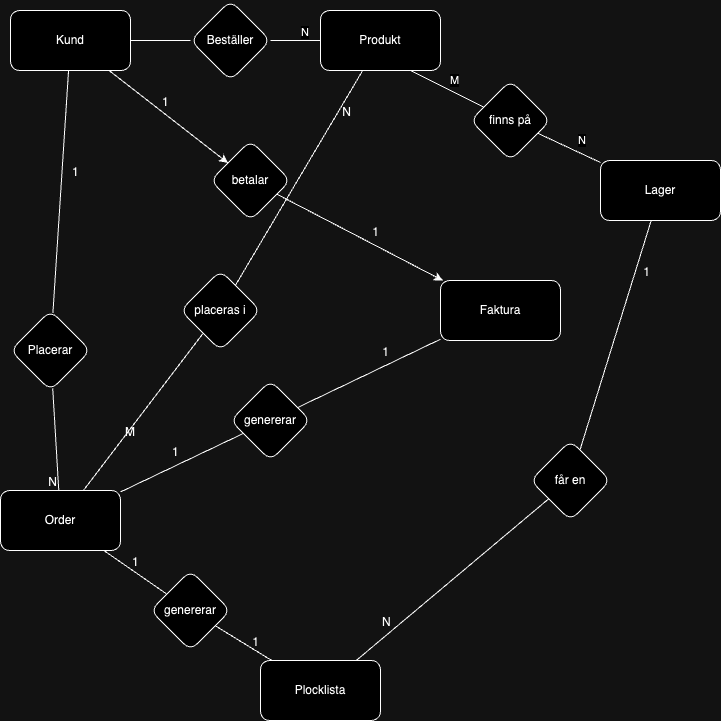

The diagram above was exported from draw.io. Its source (the exported page's mxGraphModel, read from the mxfile embedded in the PNG):
<mxGraphModel dx="2074" dy="1036" grid="1" gridSize="10" guides="1" tooltips="1" connect="1" arrows="1" fold="1" page="1" pageScale="1" pageWidth="850" pageHeight="1100" math="0" shadow="0" extFonts="Permanent Marker^https://fonts.googleapis.com/css?family=Permanent+Marker">
  <root>
    <mxCell id="0" />
    <mxCell id="1" parent="0" />
    <mxCell id="XllA5q66frfmDYmPdpHJ-1" value="Kund" style="rounded=1;whiteSpace=wrap;html=1;labelBackgroundColor=none;" parent="1" vertex="1">
      <mxGeometry x="90" y="100" width="120" height="60" as="geometry" />
    </mxCell>
    <mxCell id="XllA5q66frfmDYmPdpHJ-2" value="Produkt" style="rounded=1;whiteSpace=wrap;html=1;labelBackgroundColor=none;" parent="1" vertex="1">
      <mxGeometry x="400" y="100" width="120" height="60" as="geometry" />
    </mxCell>
    <mxCell id="XllA5q66frfmDYmPdpHJ-3" value="Order" style="rounded=1;whiteSpace=wrap;html=1;labelBackgroundColor=none;" parent="1" vertex="1">
      <mxGeometry x="80" y="580" width="120" height="60" as="geometry" />
    </mxCell>
    <mxCell id="XllA5q66frfmDYmPdpHJ-4" value="Faktura" style="rounded=1;whiteSpace=wrap;html=1;labelBackgroundColor=none;" parent="1" vertex="1">
      <mxGeometry x="520" y="370" width="120" height="60" as="geometry" />
    </mxCell>
    <mxCell id="XllA5q66frfmDYmPdpHJ-5" value="Lager" style="rounded=1;whiteSpace=wrap;html=1;labelBackgroundColor=none;" parent="1" vertex="1">
      <mxGeometry x="680" y="250" width="120" height="60" as="geometry" />
    </mxCell>
    <mxCell id="XllA5q66frfmDYmPdpHJ-6" value="Plocklista" style="rounded=1;whiteSpace=wrap;html=1;labelBackgroundColor=none;" parent="1" vertex="1">
      <mxGeometry x="340" y="750" width="120" height="60" as="geometry" />
    </mxCell>
    <mxCell id="XllA5q66frfmDYmPdpHJ-7" value="Beställer" style="rhombus;whiteSpace=wrap;html=1;labelBackgroundColor=none;rounded=1;" parent="1" vertex="1">
      <mxGeometry x="270" y="90" width="80" height="80" as="geometry" />
    </mxCell>
    <mxCell id="XllA5q66frfmDYmPdpHJ-8" value="" style="endArrow=none;html=1;rounded=1;labelBackgroundColor=none;fontColor=default;" parent="1" source="XllA5q66frfmDYmPdpHJ-1" target="XllA5q66frfmDYmPdpHJ-7" edge="1">
      <mxGeometry width="50" height="50" relative="1" as="geometry">
        <mxPoint x="400" y="550" as="sourcePoint" />
        <mxPoint x="450" y="500" as="targetPoint" />
      </mxGeometry>
    </mxCell>
    <mxCell id="XllA5q66frfmDYmPdpHJ-16" value="" style="endArrow=none;html=1;rounded=1;labelBackgroundColor=none;fontColor=default;" parent="1" source="XllA5q66frfmDYmPdpHJ-15" target="XllA5q66frfmDYmPdpHJ-1" edge="1">
      <mxGeometry width="50" height="50" relative="1" as="geometry">
        <mxPoint x="400" y="550" as="sourcePoint" />
        <mxPoint x="450" y="500" as="targetPoint" />
      </mxGeometry>
    </mxCell>
    <mxCell id="XllA5q66frfmDYmPdpHJ-17" value="" style="endArrow=none;html=1;rounded=1;labelBackgroundColor=none;fontColor=default;" parent="1" source="XllA5q66frfmDYmPdpHJ-4" target="XllA5q66frfmDYmPdpHJ-15" edge="1">
      <mxGeometry width="50" height="50" relative="1" as="geometry">
        <mxPoint x="400" y="550" as="sourcePoint" />
        <mxPoint x="450" y="500" as="targetPoint" />
      </mxGeometry>
    </mxCell>
    <mxCell id="XllA5q66frfmDYmPdpHJ-25" value="" style="endArrow=none;html=1;rounded=1;labelBackgroundColor=none;fontColor=default;" parent="1" source="XllA5q66frfmDYmPdpHJ-26" edge="1">
      <mxGeometry width="50" height="50" relative="1" as="geometry">
        <mxPoint x="400" y="550" as="sourcePoint" />
        <mxPoint x="490" y="160" as="targetPoint" />
      </mxGeometry>
    </mxCell>
    <mxCell id="XllA5q66frfmDYmPdpHJ-27" value="" style="endArrow=none;html=1;rounded=1;labelBackgroundColor=none;fontColor=default;" parent="1" source="XllA5q66frfmDYmPdpHJ-5" target="XllA5q66frfmDYmPdpHJ-26" edge="1">
      <mxGeometry width="50" height="50" relative="1" as="geometry">
        <mxPoint x="600" y="192" as="sourcePoint" />
        <mxPoint x="490" y="160" as="targetPoint" />
      </mxGeometry>
    </mxCell>
    <mxCell id="XllA5q66frfmDYmPdpHJ-26" value="finns på" style="rhombus;whiteSpace=wrap;html=1;labelBackgroundColor=none;rounded=1;" parent="1" vertex="1">
      <mxGeometry x="550" y="170" width="80" height="80" as="geometry" />
    </mxCell>
    <mxCell id="XllA5q66frfmDYmPdpHJ-43" value="N" style="edgeLabel;resizable=0;html=1;align=left;verticalAlign=bottom;" parent="1" connectable="0" vertex="1">
      <mxGeometry x="240" y="150" as="geometry">
        <mxPoint x="139" y="-20" as="offset" />
      </mxGeometry>
    </mxCell>
    <mxCell id="XllA5q66frfmDYmPdpHJ-44" value="M" style="edgeLabel;resizable=0;html=1;align=left;verticalAlign=bottom;" parent="1" connectable="0" vertex="1">
      <mxGeometry x="250" y="150" as="geometry">
        <mxPoint x="278" y="28" as="offset" />
      </mxGeometry>
    </mxCell>
    <mxCell id="XllA5q66frfmDYmPdpHJ-46" value="N" style="edgeLabel;resizable=0;html=1;align=left;verticalAlign=bottom;" parent="1" connectable="0" vertex="1">
      <mxGeometry x="230" y="140" as="geometry">
        <mxPoint x="426" y="98" as="offset" />
      </mxGeometry>
    </mxCell>
    <mxCell id="XllA5q66frfmDYmPdpHJ-48" value="" style="endArrow=none;html=1;rounded=0;" parent="1" source="XllA5q66frfmDYmPdpHJ-7" target="XllA5q66frfmDYmPdpHJ-2" edge="1">
      <mxGeometry width="50" height="50" relative="1" as="geometry">
        <mxPoint x="400" y="550" as="sourcePoint" />
        <mxPoint x="450" y="500" as="targetPoint" />
      </mxGeometry>
    </mxCell>
    <mxCell id="XllA5q66frfmDYmPdpHJ-53" value="" style="endArrow=classic;html=1;rounded=0;" parent="1" source="XllA5q66frfmDYmPdpHJ-15" target="XllA5q66frfmDYmPdpHJ-4" edge="1">
      <mxGeometry relative="1" as="geometry">
        <mxPoint x="340" y="510" as="sourcePoint" />
        <mxPoint x="500" y="510" as="targetPoint" />
      </mxGeometry>
    </mxCell>
    <mxCell id="XllA5q66frfmDYmPdpHJ-57" value="" style="endArrow=classic;html=1;rounded=0;" parent="1" source="XllA5q66frfmDYmPdpHJ-1" target="XllA5q66frfmDYmPdpHJ-15" edge="1">
      <mxGeometry relative="1" as="geometry">
        <mxPoint x="198" y="160" as="sourcePoint" />
        <mxPoint x="532" y="370" as="targetPoint" />
      </mxGeometry>
    </mxCell>
    <mxCell id="XllA5q66frfmDYmPdpHJ-61" value="" style="endArrow=none;html=1;rounded=0;" parent="1" source="XllA5q66frfmDYmPdpHJ-15" target="XllA5q66frfmDYmPdpHJ-4" edge="1">
      <mxGeometry relative="1" as="geometry">
        <mxPoint x="340" y="510" as="sourcePoint" />
        <mxPoint x="500" y="510" as="targetPoint" />
      </mxGeometry>
    </mxCell>
    <mxCell id="XllA5q66frfmDYmPdpHJ-63" value="1" style="resizable=0;html=1;whiteSpace=wrap;align=right;verticalAlign=bottom;" parent="XllA5q66frfmDYmPdpHJ-61" connectable="0" vertex="1">
      <mxGeometry x="1" relative="1" as="geometry">
        <mxPoint x="-62" y="-40" as="offset" />
      </mxGeometry>
    </mxCell>
    <mxCell id="XllA5q66frfmDYmPdpHJ-64" value="" style="endArrow=none;html=1;rounded=0;" parent="1" source="XllA5q66frfmDYmPdpHJ-1" target="XllA5q66frfmDYmPdpHJ-15" edge="1">
      <mxGeometry relative="1" as="geometry">
        <mxPoint x="198" y="160" as="sourcePoint" />
        <mxPoint x="532" y="370" as="targetPoint" />
      </mxGeometry>
    </mxCell>
    <mxCell id="XllA5q66frfmDYmPdpHJ-65" value="1" style="resizable=0;html=1;whiteSpace=wrap;align=left;verticalAlign=bottom;" parent="XllA5q66frfmDYmPdpHJ-64" connectable="0" vertex="1">
      <mxGeometry x="-1" relative="1" as="geometry">
        <mxPoint x="51" y="40" as="offset" />
      </mxGeometry>
    </mxCell>
    <mxCell id="XllA5q66frfmDYmPdpHJ-15" value="betalar" style="rhombus;whiteSpace=wrap;html=1;labelBackgroundColor=none;rounded=1;" parent="1" vertex="1">
      <mxGeometry x="290" y="230" width="80" height="80" as="geometry" />
    </mxCell>
    <mxCell id="XllA5q66frfmDYmPdpHJ-69" value="" style="endArrow=none;html=1;rounded=0;" parent="1" source="XllA5q66frfmDYmPdpHJ-12" target="XllA5q66frfmDYmPdpHJ-3" edge="1">
      <mxGeometry relative="1" as="geometry">
        <mxPoint x="340" y="510" as="sourcePoint" />
        <mxPoint x="500" y="510" as="targetPoint" />
      </mxGeometry>
    </mxCell>
    <mxCell id="XllA5q66frfmDYmPdpHJ-71" value="N" style="resizable=0;html=1;whiteSpace=wrap;align=right;verticalAlign=bottom;" parent="XllA5q66frfmDYmPdpHJ-69" connectable="0" vertex="1">
      <mxGeometry x="1" relative="1" as="geometry" />
    </mxCell>
    <mxCell id="XllA5q66frfmDYmPdpHJ-72" value="" style="endArrow=none;html=1;rounded=0;" parent="1" source="XllA5q66frfmDYmPdpHJ-1" target="XllA5q66frfmDYmPdpHJ-12" edge="1">
      <mxGeometry relative="1" as="geometry">
        <mxPoint x="149" y="160" as="sourcePoint" />
        <mxPoint x="141" y="580" as="targetPoint" />
        <Array as="points" />
      </mxGeometry>
    </mxCell>
    <mxCell id="XllA5q66frfmDYmPdpHJ-73" value="1" style="resizable=0;html=1;whiteSpace=wrap;align=left;verticalAlign=bottom;" parent="XllA5q66frfmDYmPdpHJ-72" connectable="0" vertex="1">
      <mxGeometry x="-1" relative="1" as="geometry">
        <mxPoint x="2" y="110" as="offset" />
      </mxGeometry>
    </mxCell>
    <mxCell id="XllA5q66frfmDYmPdpHJ-12" value="Placerar" style="rhombus;whiteSpace=wrap;html=1;labelBackgroundColor=none;rounded=1;" parent="1" vertex="1">
      <mxGeometry x="90" y="400" width="80" height="80" as="geometry" />
    </mxCell>
    <mxCell id="XllA5q66frfmDYmPdpHJ-75" value="" style="endArrow=none;html=1;rounded=0;" parent="1" source="XllA5q66frfmDYmPdpHJ-19" target="XllA5q66frfmDYmPdpHJ-2" edge="1">
      <mxGeometry relative="1" as="geometry">
        <mxPoint x="340" y="510" as="sourcePoint" />
        <mxPoint x="500" y="510" as="targetPoint" />
      </mxGeometry>
    </mxCell>
    <mxCell id="XllA5q66frfmDYmPdpHJ-77" value="N" style="resizable=0;html=1;whiteSpace=wrap;align=right;verticalAlign=bottom;" parent="XllA5q66frfmDYmPdpHJ-75" connectable="0" vertex="1">
      <mxGeometry x="1" relative="1" as="geometry">
        <mxPoint x="-10" y="50" as="offset" />
      </mxGeometry>
    </mxCell>
    <mxCell id="XllA5q66frfmDYmPdpHJ-78" value="" style="endArrow=none;html=1;rounded=0;" parent="1" source="XllA5q66frfmDYmPdpHJ-29" target="XllA5q66frfmDYmPdpHJ-4" edge="1">
      <mxGeometry relative="1" as="geometry">
        <mxPoint x="340" y="510" as="sourcePoint" />
        <mxPoint x="500" y="510" as="targetPoint" />
      </mxGeometry>
    </mxCell>
    <mxCell id="XllA5q66frfmDYmPdpHJ-80" value="1" style="resizable=0;html=1;whiteSpace=wrap;align=right;verticalAlign=bottom;" parent="XllA5q66frfmDYmPdpHJ-78" connectable="0" vertex="1">
      <mxGeometry x="1" relative="1" as="geometry">
        <mxPoint x="-50" y="21" as="offset" />
      </mxGeometry>
    </mxCell>
    <mxCell id="XllA5q66frfmDYmPdpHJ-81" value="" style="endArrow=none;html=1;rounded=0;" parent="1" source="XllA5q66frfmDYmPdpHJ-3" target="XllA5q66frfmDYmPdpHJ-29" edge="1">
      <mxGeometry relative="1" as="geometry">
        <mxPoint x="200" y="581" as="sourcePoint" />
        <mxPoint x="520" y="429" as="targetPoint" />
      </mxGeometry>
    </mxCell>
    <mxCell id="XllA5q66frfmDYmPdpHJ-82" value="1" style="resizable=0;html=1;whiteSpace=wrap;align=left;verticalAlign=bottom;" parent="XllA5q66frfmDYmPdpHJ-81" connectable="0" vertex="1">
      <mxGeometry x="-1" relative="1" as="geometry">
        <mxPoint x="50" y="-31" as="offset" />
      </mxGeometry>
    </mxCell>
    <mxCell id="XllA5q66frfmDYmPdpHJ-29" value="genererar" style="rhombus;whiteSpace=wrap;html=1;labelBackgroundColor=none;rounded=1;" parent="1" vertex="1">
      <mxGeometry x="310" y="470" width="80" height="80" as="geometry" />
    </mxCell>
    <mxCell id="XllA5q66frfmDYmPdpHJ-84" value="" style="endArrow=none;html=1;rounded=0;" parent="1" source="XllA5q66frfmDYmPdpHJ-3" target="XllA5q66frfmDYmPdpHJ-19" edge="1">
      <mxGeometry relative="1" as="geometry">
        <mxPoint x="160" y="580" as="sourcePoint" />
        <mxPoint x="440" y="160" as="targetPoint" />
      </mxGeometry>
    </mxCell>
    <mxCell id="XllA5q66frfmDYmPdpHJ-85" value="M" style="resizable=0;html=1;whiteSpace=wrap;align=left;verticalAlign=bottom;" parent="XllA5q66frfmDYmPdpHJ-84" connectable="0" vertex="1">
      <mxGeometry x="-1" relative="1" as="geometry">
        <mxPoint x="40" y="-50" as="offset" />
      </mxGeometry>
    </mxCell>
    <mxCell id="XllA5q66frfmDYmPdpHJ-19" value="placeras i" style="rhombus;whiteSpace=wrap;html=1;labelBackgroundColor=none;rounded=1;" parent="1" vertex="1">
      <mxGeometry x="260" y="360" width="80" height="80" as="geometry" />
    </mxCell>
    <mxCell id="XllA5q66frfmDYmPdpHJ-87" value="" style="endArrow=none;html=1;rounded=0;" parent="1" source="XllA5q66frfmDYmPdpHJ-32" target="XllA5q66frfmDYmPdpHJ-6" edge="1">
      <mxGeometry relative="1" as="geometry">
        <mxPoint x="340" y="510" as="sourcePoint" />
        <mxPoint x="500" y="510" as="targetPoint" />
      </mxGeometry>
    </mxCell>
    <mxCell id="XllA5q66frfmDYmPdpHJ-89" value="1" style="resizable=0;html=1;whiteSpace=wrap;align=right;verticalAlign=bottom;" parent="XllA5q66frfmDYmPdpHJ-87" connectable="0" vertex="1">
      <mxGeometry x="1" relative="1" as="geometry">
        <mxPoint x="-11" y="-10" as="offset" />
      </mxGeometry>
    </mxCell>
    <mxCell id="XllA5q66frfmDYmPdpHJ-90" value="" style="endArrow=none;html=1;rounded=0;" parent="1" source="XllA5q66frfmDYmPdpHJ-3" target="XllA5q66frfmDYmPdpHJ-32" edge="1">
      <mxGeometry relative="1" as="geometry">
        <mxPoint x="186" y="640" as="sourcePoint" />
        <mxPoint x="354" y="750" as="targetPoint" />
      </mxGeometry>
    </mxCell>
    <mxCell id="XllA5q66frfmDYmPdpHJ-91" value="1" style="resizable=0;html=1;whiteSpace=wrap;align=left;verticalAlign=bottom;" parent="XllA5q66frfmDYmPdpHJ-90" connectable="0" vertex="1">
      <mxGeometry x="-1" relative="1" as="geometry">
        <mxPoint x="27" y="20" as="offset" />
      </mxGeometry>
    </mxCell>
    <mxCell id="XllA5q66frfmDYmPdpHJ-32" value="genererar" style="rhombus;whiteSpace=wrap;html=1;labelBackgroundColor=none;rounded=1;" parent="1" vertex="1">
      <mxGeometry x="230" y="660" width="80" height="80" as="geometry" />
    </mxCell>
    <mxCell id="XllA5q66frfmDYmPdpHJ-93" value="" style="endArrow=none;html=1;rounded=0;" parent="1" source="XllA5q66frfmDYmPdpHJ-35" target="XllA5q66frfmDYmPdpHJ-5" edge="1">
      <mxGeometry relative="1" as="geometry">
        <mxPoint x="340" y="510" as="sourcePoint" />
        <mxPoint x="500" y="510" as="targetPoint" />
      </mxGeometry>
    </mxCell>
    <mxCell id="XllA5q66frfmDYmPdpHJ-95" value="1" style="resizable=0;html=1;whiteSpace=wrap;align=right;verticalAlign=bottom;" parent="XllA5q66frfmDYmPdpHJ-93" connectable="0" vertex="1">
      <mxGeometry x="1" relative="1" as="geometry">
        <mxPoint y="60" as="offset" />
      </mxGeometry>
    </mxCell>
    <mxCell id="XllA5q66frfmDYmPdpHJ-96" value="" style="endArrow=none;html=1;rounded=0;" parent="1" source="XllA5q66frfmDYmPdpHJ-6" target="XllA5q66frfmDYmPdpHJ-35" edge="1">
      <mxGeometry relative="1" as="geometry">
        <mxPoint x="420" y="750" as="sourcePoint" />
        <mxPoint x="720" y="310" as="targetPoint" />
      </mxGeometry>
    </mxCell>
    <mxCell id="XllA5q66frfmDYmPdpHJ-97" value="N" style="resizable=0;html=1;whiteSpace=wrap;align=left;verticalAlign=bottom;" parent="XllA5q66frfmDYmPdpHJ-96" connectable="0" vertex="1">
      <mxGeometry x="-1" relative="1" as="geometry">
        <mxPoint x="24" y="-30" as="offset" />
      </mxGeometry>
    </mxCell>
    <mxCell id="XllA5q66frfmDYmPdpHJ-35" value="får en" style="rhombus;whiteSpace=wrap;html=1;labelBackgroundColor=none;rounded=1;" parent="1" vertex="1">
      <mxGeometry x="610" y="530" width="80" height="80" as="geometry" />
    </mxCell>
  </root>
</mxGraphModel>